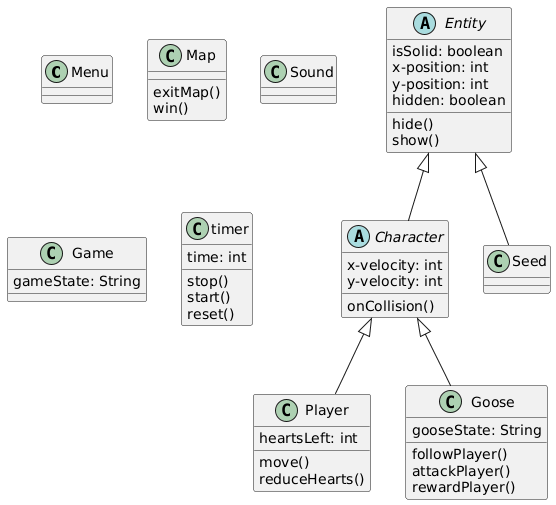

The diagram above was rendered by PlantUML. Its source (embedded in the PNG):
@startuml
class Menu {

}
class Map {
exitMap()
win()
}

abstract class Entity {
isSolid: boolean
x-position: int
y-position: int
hidden: boolean
hide()
show()
}
abstract class Character {
x-velocity: int
y-velocity: int
onCollision()
}
class Player {
heartsLeft: int
move()
reduceHearts()
}
class Goose {
gooseState: String
followPlayer()
attackPlayer()
rewardPlayer()
}
class Seed {
}



class Sound {}
class Game {
gameState: String
}

class timer {
time: int
stop()
start()
reset()
}


Entity <|-- Character
Character <|-- Player
Character <|-- Goose
Entity <|-- Seed
@enduml